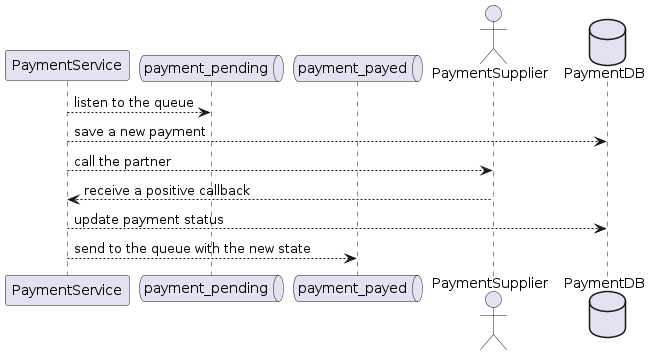

The diagram above was rendered by PlantUML. Its source (embedded in the PNG):
@startuml

participant     PaymentService      as paymentsvc
queue           payment_pending     as paymentpending
queue           payment_payed       as paymentpayed
actor           PaymentSupplier     as paymentSupplier
database        PaymentDB           as paymentdb

paymentsvc --> paymentpending : listen to the queue
paymentsvc --> paymentdb : save a new payment
paymentsvc --> paymentSupplier : call the partner
paymentsvc <-- paymentSupplier : receive a positive callback
paymentsvc --> paymentdb : update payment status
paymentsvc --> paymentpayed : send to the queue with the new state

@enduml